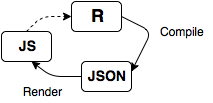

The diagram above was exported from draw.io. Its source (the exported page's mxGraphModel, read from the mxfile embedded in the PNG):
<mxGraphModel dx="954" dy="578" grid="1" gridSize="10" guides="1" tooltips="1" connect="1" arrows="1" fold="1" page="1" pageScale="1" pageWidth="260" pageHeight="130" background="#ffffff" math="0">
  <root>
    <mxCell id="0" />
    <mxCell id="1" parent="0" />
    <mxCell id="2" value="&lt;font style=&quot;font-size: 18px&quot;&gt;&lt;b&gt;R&lt;/b&gt;&lt;/font&gt;&lt;br&gt;" style="rounded=1;whiteSpace=wrap;html=1;" vertex="1" parent="1">
      <mxGeometry x="110" y="10" width="50" height="30" as="geometry" />
    </mxCell>
    <mxCell id="3" value="" style="endArrow=classic;html=1;shadow=0;strokeColor=#000000;exitX=1;exitY=0.5;" edge="1" parent="1" source="2">
      <mxGeometry width="50" height="50" relative="1" as="geometry">
        <mxPoint x="210" y="60" as="sourcePoint" />
        <mxPoint x="170" y="80" as="targetPoint" />
        <Array as="points">
          <mxPoint x="190" y="40" />
        </Array>
      </mxGeometry>
    </mxCell>
    <mxCell id="4" value="&lt;font style=&quot;font-size: 14px&quot;&gt;&lt;b&gt;JSON&lt;/b&gt;&lt;/font&gt;" style="rounded=1;whiteSpace=wrap;html=1;" vertex="1" parent="1">
      <mxGeometry x="120" y="70" width="50" height="30" as="geometry" />
    </mxCell>
    <mxCell id="5" value="Compile" style="text;html=1;strokeColor=none;fillColor=none;align=center;verticalAlign=middle;whiteSpace=wrap;overflow=hidden;" vertex="1" parent="1">
      <mxGeometry x="190" y="30" width="60" height="20" as="geometry" />
    </mxCell>
    <mxCell id="6" value="" style="endArrow=classic;html=1;shadow=0;strokeColor=#000000;exitX=0;exitY=0.5;" edge="1" parent="1" source="4">
      <mxGeometry width="50" height="50" relative="1" as="geometry">
        <mxPoint x="60" y="90" as="sourcePoint" />
        <mxPoint x="70" y="70" as="targetPoint" />
        <Array as="points">
          <mxPoint x="90" y="85" />
        </Array>
      </mxGeometry>
    </mxCell>
    <mxCell id="7" value="&lt;font style=&quot;font-size: 14px&quot;&gt;&lt;b&gt;JS&lt;/b&gt;&lt;/font&gt;" style="rounded=1;whiteSpace=wrap;html=1;" vertex="1" parent="1">
      <mxGeometry x="40" y="40" width="50" height="30" as="geometry" />
    </mxCell>
    <mxCell id="8" value="Render" style="text;html=1;strokeColor=none;fillColor=none;align=center;verticalAlign=middle;whiteSpace=wrap;overflow=hidden;" vertex="1" parent="1">
      <mxGeometry x="50" y="90" width="60" height="20" as="geometry" />
    </mxCell>
    <mxCell id="11" value="" style="endArrow=classic;html=1;shadow=0;dashed=1;strokeColor=#000000;exitX=0.5;exitY=0;entryX=0;entryY=0.5;" edge="1" parent="1" source="7" target="2">
      <mxGeometry width="50" height="50" relative="1" as="geometry">
        <mxPoint x="10" y="60" as="sourcePoint" />
        <mxPoint x="60" y="10" as="targetPoint" />
        <Array as="points">
          <mxPoint x="80" y="25" />
        </Array>
      </mxGeometry>
    </mxCell>
  </root>
</mxGraphModel>